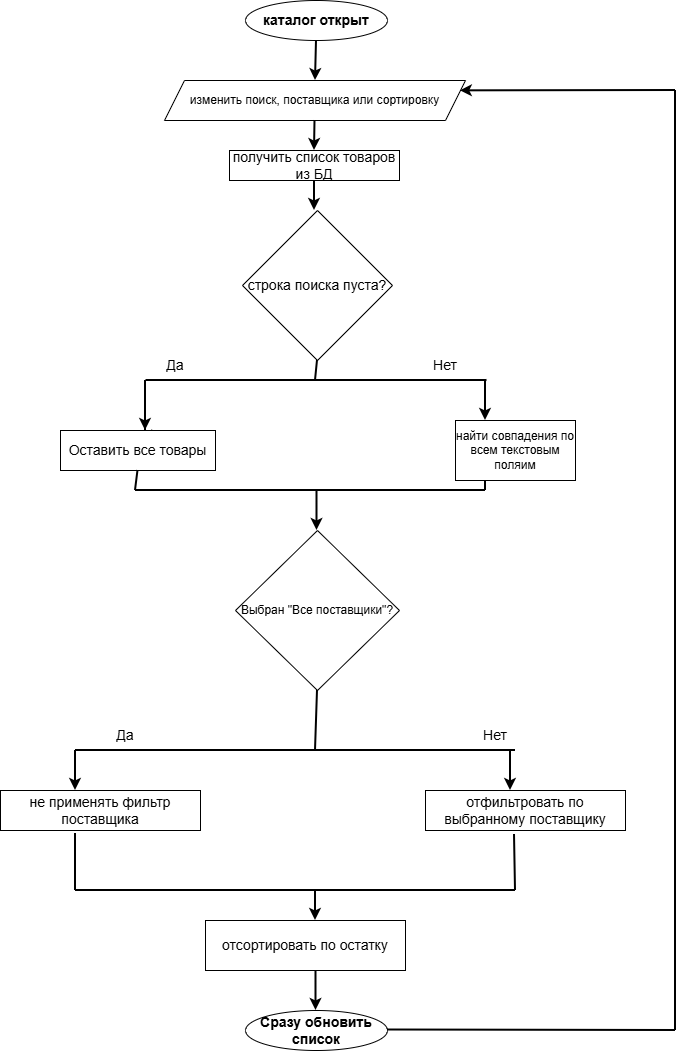

The diagram above was exported from draw.io. Its source (the exported page's mxGraphModel, read from the mxfile embedded in the PNG):
<mxGraphModel dx="1426" dy="2052" grid="1" gridSize="10" guides="1" tooltips="1" connect="1" arrows="1" fold="1" page="1" pageScale="1" pageWidth="827" pageHeight="1169" math="0" shadow="0">
  <root>
    <mxCell id="0" />
    <mxCell id="1" parent="0" />
    <mxCell id="V2Khb8SAETO7ZSzjKrY1-8" parent="1" style="rounded=0;whiteSpace=wrap;html=1;" value="&lt;span style=&quot;font-size: 14px;&quot;&gt;получить список товаров из БД&lt;/span&gt;" vertex="1">
      <mxGeometry height="30" width="170" x="314" y="-210" as="geometry" />
    </mxCell>
    <mxCell id="V2Khb8SAETO7ZSzjKrY1-12" parent="1" style="rhombus;whiteSpace=wrap;html=1;" value="&lt;span style=&quot;font-size: 14px;&quot;&gt;строка поиска пуста?&lt;/span&gt;" vertex="1">
      <mxGeometry height="150" width="150" x="327" y="-150" as="geometry" />
    </mxCell>
    <mxCell id="V2Khb8SAETO7ZSzjKrY1-32" parent="1" style="text;html=1;whiteSpace=wrap;strokeColor=none;fillColor=none;align=center;verticalAlign=middle;rounded=0;" value="&lt;font style=&quot;font-size: 14px;&quot;&gt;Нет&lt;/font&gt;" vertex="1">
      <mxGeometry height="30" width="60" x="500" y="-10" as="geometry" />
    </mxCell>
    <mxCell id="V2Khb8SAETO7ZSzjKrY1-50" edge="1" parent="1" style="endArrow=classic;html=1;rounded=0;strokeWidth=2;" value="">
      <mxGeometry height="50" relative="1" width="50" as="geometry">
        <Array as="points">
          <mxPoint x="230" y="50" />
        </Array>
        <mxPoint x="230" y="20" as="sourcePoint" />
        <mxPoint x="230" y="70" as="targetPoint" />
      </mxGeometry>
    </mxCell>
    <mxCell id="V2Khb8SAETO7ZSzjKrY1-54" parent="1" style="text;html=1;whiteSpace=wrap;strokeColor=none;fillColor=none;align=center;verticalAlign=middle;rounded=0;" value="&lt;span style=&quot;font-size: 14px;&quot;&gt;Да&lt;/span&gt;" vertex="1">
      <mxGeometry height="30" width="60" x="230" y="-10" as="geometry" />
    </mxCell>
    <mxCell id="V2Khb8SAETO7ZSzjKrY1-60" edge="1" parent="1" source="V2Khb8SAETO7ZSzjKrY1-2" style="endArrow=classic;html=1;rounded=0;strokeWidth=2;exitX=0.5;exitY=1;exitDx=0;exitDy=0;" value="">
      <mxGeometry height="50" relative="1" width="50" as="geometry">
        <mxPoint x="389.5" y="-30" as="sourcePoint" />
        <mxPoint x="400" y="-280" as="targetPoint" />
      </mxGeometry>
    </mxCell>
    <mxCell id="V2Khb8SAETO7ZSzjKrY1-74" edge="1" parent="1" style="endArrow=none;html=1;rounded=0;strokeWidth=2;exitX=0;exitY=1;exitDx=0;exitDy=0;" value="">
      <mxGeometry height="50" relative="1" width="50" as="geometry">
        <Array as="points">
          <mxPoint x="405.5" y="20" />
        </Array>
        <mxPoint x="230.5" y="20" as="sourcePoint" />
        <mxPoint x="571.5" y="20" as="targetPoint" />
      </mxGeometry>
    </mxCell>
    <mxCell id="V2Khb8SAETO7ZSzjKrY1-77" parent="1" style="text;html=1;whiteSpace=wrap;strokeColor=none;fillColor=none;align=center;verticalAlign=middle;rounded=0;" value="&lt;span style=&quot;font-size: 14px;&quot;&gt;Да&lt;/span&gt;" vertex="1">
      <mxGeometry height="30" width="60" x="180" y="360" as="geometry" />
    </mxCell>
    <mxCell id="V2Khb8SAETO7ZSzjKrY1-79" parent="1" style="rounded=0;whiteSpace=wrap;html=1;" value="найти совпадения по всем текстовым поляим" vertex="1">
      <mxGeometry height="60" width="120" x="540" y="60" as="geometry" />
    </mxCell>
    <mxCell id="V2Khb8SAETO7ZSzjKrY1-2" parent="1" style="ellipse;whiteSpace=wrap;html=1;fontStyle=1" value="&lt;span style=&quot;font-size: 14px;&quot;&gt;каталог открыт&lt;/span&gt;" vertex="1">
      <mxGeometry height="40" width="142" x="330" y="-360" as="geometry" />
    </mxCell>
    <mxCell id="V2Khb8SAETO7ZSzjKrY1-95" edge="1" parent="1" style="endArrow=none;html=1;rounded=0;strokeWidth=2;" value="">
      <mxGeometry height="50" relative="1" width="50" as="geometry">
        <mxPoint x="230" y="80" as="sourcePoint" />
        <mxPoint x="230" y="50" as="targetPoint" />
      </mxGeometry>
    </mxCell>
    <mxCell id="V2Khb8SAETO7ZSzjKrY1-98" parent="1" style="rhombus;whiteSpace=wrap;html=1;" value="Выбран &quot;Все поставщики&quot;?" vertex="1">
      <mxGeometry height="160" width="164" x="320" y="170" as="geometry" />
    </mxCell>
    <mxCell id="V2Khb8SAETO7ZSzjKrY1-99" edge="1" parent="1" style="endArrow=none;html=1;rounded=0;entryX=0.5;entryY=1;entryDx=0;entryDy=0;strokeWidth=2;" target="V2Khb8SAETO7ZSzjKrY1-98" value="">
      <mxGeometry height="50" relative="1" width="50" as="geometry">
        <mxPoint x="400" y="390" as="sourcePoint" />
        <mxPoint x="440" y="340" as="targetPoint" />
      </mxGeometry>
    </mxCell>
    <mxCell id="V2Khb8SAETO7ZSzjKrY1-100" edge="1" parent="1" style="endArrow=none;html=1;rounded=0;strokeWidth=2;" value="">
      <mxGeometry height="50" relative="1" width="50" as="geometry">
        <mxPoint x="160" y="390" as="sourcePoint" />
        <mxPoint x="600" y="390" as="targetPoint" />
      </mxGeometry>
    </mxCell>
    <mxCell id="V2Khb8SAETO7ZSzjKrY1-101" edge="1" parent="1" style="endArrow=classic;html=1;rounded=0;strokeWidth=2;" value="">
      <mxGeometry height="50" relative="1" width="50" as="geometry">
        <mxPoint x="160" y="390" as="sourcePoint" />
        <mxPoint x="160" y="430" as="targetPoint" />
      </mxGeometry>
    </mxCell>
    <mxCell id="V2Khb8SAETO7ZSzjKrY1-105" edge="1" parent="1" style="endArrow=classic;html=1;rounded=0;strokeWidth=2;" value="">
      <mxGeometry height="50" relative="1" width="50" as="geometry">
        <mxPoint x="400" y="530" as="sourcePoint" />
        <mxPoint x="400" y="560" as="targetPoint" />
      </mxGeometry>
    </mxCell>
    <mxCell id="V2Khb8SAETO7ZSzjKrY1-108" parent="1" style="ellipse;whiteSpace=wrap;html=1;fontStyle=1" value="&lt;span style=&quot;font-size: 14px;&quot;&gt;Сразу обновить список&lt;/span&gt;" vertex="1">
      <mxGeometry height="40" width="142" x="330" y="650" as="geometry" />
    </mxCell>
    <mxCell id="V2Khb8SAETO7ZSzjKrY1-113" parent="1" style="text;html=1;whiteSpace=wrap;strokeColor=none;fillColor=none;align=center;verticalAlign=middle;rounded=0;" value="&lt;font style=&quot;font-size: 14px;&quot;&gt;Нет&lt;/font&gt;" vertex="1">
      <mxGeometry height="30" width="60" x="550" y="360" as="geometry" />
    </mxCell>
    <mxCell id="V2Khb8SAETO7ZSzjKrY1-115" edge="1" parent="1" style="endArrow=classic;html=1;rounded=0;strokeWidth=2;entryX=0.25;entryY=0;entryDx=0;entryDy=0;" target="V2Khb8SAETO7ZSzjKrY1-79" value="">
      <mxGeometry height="50" relative="1" width="50" as="geometry">
        <mxPoint x="570" y="20" as="sourcePoint" />
        <mxPoint x="578" y="150" as="targetPoint" />
      </mxGeometry>
    </mxCell>
    <mxCell id="V2Khb8SAETO7ZSzjKrY1-117" edge="1" parent="1" style="endArrow=classic;html=1;rounded=0;strokeWidth=2;" value="">
      <mxGeometry height="50" relative="1" width="50" as="geometry">
        <mxPoint x="401.5" y="130" as="sourcePoint" />
        <mxPoint x="401.5" y="170" as="targetPoint" />
      </mxGeometry>
    </mxCell>
    <mxCell id="V2Khb8SAETO7ZSzjKrY1-120" parent="1" style="rounded=0;whiteSpace=wrap;html=1;" value="&lt;span style=&quot;font-size: 14px;&quot;&gt;не применять фильтр поставщика&lt;/span&gt;" vertex="1">
      <mxGeometry height="40" width="200" x="85" y="430" as="geometry" />
    </mxCell>
    <mxCell id="V2Khb8SAETO7ZSzjKrY1-122" edge="1" parent="1" style="endArrow=none;html=1;rounded=0;strokeWidth=2;" value="">
      <mxGeometry height="50" relative="1" width="50" as="geometry">
        <mxPoint x="160" y="530" as="sourcePoint" />
        <mxPoint x="600" y="530" as="targetPoint" />
      </mxGeometry>
    </mxCell>
    <mxCell id="V2Khb8SAETO7ZSzjKrY1-123" edge="1" parent="1" source="V2Khb8SAETO7ZSzjKrY1-120" style="endArrow=none;html=1;rounded=0;exitX=0.375;exitY=1.075;exitDx=0;exitDy=0;exitPerimeter=0;strokeWidth=2;" value="">
      <mxGeometry height="50" relative="1" width="50" as="geometry">
        <mxPoint x="390" y="400" as="sourcePoint" />
        <mxPoint x="160" y="530" as="targetPoint" />
      </mxGeometry>
    </mxCell>
    <mxCell id="V2Khb8SAETO7ZSzjKrY1-125" edge="1" parent="1" style="endArrow=none;html=1;rounded=0;strokeWidth=2;" value="">
      <mxGeometry height="50" relative="1" width="50" as="geometry">
        <mxPoint x="472" y="669.5" as="sourcePoint" />
        <mxPoint x="760" y="670" as="targetPoint" />
      </mxGeometry>
    </mxCell>
    <mxCell id="V2Khb8SAETO7ZSzjKrY1-126" edge="1" parent="1" style="endArrow=classic;html=1;rounded=0;strokeWidth=2;" value="">
      <mxGeometry height="50" relative="1" width="50" as="geometry">
        <mxPoint x="400.5" y="610" as="sourcePoint" />
        <mxPoint x="400.5" y="650" as="targetPoint" />
      </mxGeometry>
    </mxCell>
    <mxCell id="V2Khb8SAETO7ZSzjKrY1-127" parent="1" style="rounded=0;whiteSpace=wrap;html=1;" value="&lt;span style=&quot;font-size: 14px;&quot;&gt;отсортировать по остатку&lt;/span&gt;" vertex="1">
      <mxGeometry height="50" width="200" x="290" y="560" as="geometry" />
    </mxCell>
    <mxCell id="V2Khb8SAETO7ZSzjKrY1-129" edge="1" parent="1" style="endArrow=none;html=1;rounded=0;strokeWidth=2;" value="">
      <mxGeometry height="50" relative="1" width="50" as="geometry">
        <mxPoint x="760" y="670" as="sourcePoint" />
        <mxPoint x="760" y="-270" as="targetPoint" />
      </mxGeometry>
    </mxCell>
    <mxCell id="V2Khb8SAETO7ZSzjKrY1-146" parent="1" style="shape=parallelogram;perimeter=parallelogramPerimeter;whiteSpace=wrap;html=1;fixedSize=1;" value="изменить поиск, поставщика или сортировку" vertex="1">
      <mxGeometry height="40" width="301" x="249" y="-280" as="geometry" />
    </mxCell>
    <mxCell id="V2Khb8SAETO7ZSzjKrY1-147" edge="1" parent="1" source="V2Khb8SAETO7ZSzjKrY1-146" style="endArrow=classic;html=1;rounded=0;exitX=0.5;exitY=1;exitDx=0;exitDy=0;entryX=0.5;entryY=0;entryDx=0;entryDy=0;strokeWidth=2;" target="V2Khb8SAETO7ZSzjKrY1-8" value="">
      <mxGeometry height="50" relative="1" width="50" as="geometry">
        <mxPoint x="390" y="-100" as="sourcePoint" />
        <mxPoint x="440" y="-150" as="targetPoint" />
      </mxGeometry>
    </mxCell>
    <mxCell id="V2Khb8SAETO7ZSzjKrY1-148" edge="1" parent="1" source="V2Khb8SAETO7ZSzjKrY1-8" style="endArrow=classic;html=1;rounded=0;exitX=0.5;exitY=1;exitDx=0;exitDy=0;strokeWidth=2;" value="">
      <mxGeometry height="50" relative="1" width="50" as="geometry">
        <mxPoint x="390" y="-100" as="sourcePoint" />
        <mxPoint x="399" y="-150" as="targetPoint" />
      </mxGeometry>
    </mxCell>
    <mxCell id="V2Khb8SAETO7ZSzjKrY1-149" edge="1" parent="1" style="endArrow=none;html=1;rounded=0;strokeWidth=2;" target="V2Khb8SAETO7ZSzjKrY1-45" value="">
      <mxGeometry height="50" relative="1" width="50" as="geometry">
        <mxPoint x="230" y="80" as="sourcePoint" />
        <mxPoint x="560" y="80" as="targetPoint" />
      </mxGeometry>
    </mxCell>
    <mxCell id="V2Khb8SAETO7ZSzjKrY1-45" parent="1" style="rounded=0;whiteSpace=wrap;html=1;" value="&lt;span style=&quot;font-size: 14px;&quot;&gt;Оставить все товары&lt;/span&gt;" vertex="1">
      <mxGeometry height="40" width="155" x="145" y="70" as="geometry" />
    </mxCell>
    <mxCell id="V2Khb8SAETO7ZSzjKrY1-150" edge="1" parent="1" source="V2Khb8SAETO7ZSzjKrY1-12" style="endArrow=none;html=1;rounded=0;exitX=0.5;exitY=1;exitDx=0;exitDy=0;strokeWidth=2;" value="">
      <mxGeometry height="50" relative="1" width="50" as="geometry">
        <mxPoint x="390" y="-100" as="sourcePoint" />
        <mxPoint x="400" y="20" as="targetPoint" />
      </mxGeometry>
    </mxCell>
    <mxCell id="V2Khb8SAETO7ZSzjKrY1-151" edge="1" parent="1" style="endArrow=none;html=1;rounded=0;strokeWidth=2;" value="">
      <mxGeometry height="50" relative="1" width="50" as="geometry">
        <mxPoint x="220" y="130" as="sourcePoint" />
        <mxPoint x="570" y="130" as="targetPoint" />
      </mxGeometry>
    </mxCell>
    <mxCell id="V2Khb8SAETO7ZSzjKrY1-154" edge="1" parent="1" style="endArrow=none;html=1;rounded=0;entryX=0.5;entryY=1;entryDx=0;entryDy=0;strokeWidth=2;" target="V2Khb8SAETO7ZSzjKrY1-45" value="">
      <mxGeometry height="50" relative="1" width="50" as="geometry">
        <mxPoint x="220" y="130" as="sourcePoint" />
        <mxPoint x="440" y="50" as="targetPoint" />
      </mxGeometry>
    </mxCell>
    <mxCell id="V2Khb8SAETO7ZSzjKrY1-155" edge="1" parent="1" style="endArrow=none;html=1;rounded=0;entryX=0.25;entryY=1;entryDx=0;entryDy=0;strokeWidth=2;" target="V2Khb8SAETO7ZSzjKrY1-79" value="">
      <mxGeometry height="50" relative="1" width="50" as="geometry">
        <mxPoint x="570" y="130" as="sourcePoint" />
        <mxPoint x="440" y="50" as="targetPoint" />
      </mxGeometry>
    </mxCell>
    <mxCell id="V2Khb8SAETO7ZSzjKrY1-156" edge="1" parent="1" source="V2Khb8SAETO7ZSzjKrY1-113" style="endArrow=classic;html=1;rounded=0;exitX=0.75;exitY=1;exitDx=0;exitDy=0;strokeWidth=2;" value="">
      <mxGeometry height="50" relative="1" width="50" as="geometry">
        <mxPoint x="600" y="440" as="sourcePoint" />
        <mxPoint x="595" y="430" as="targetPoint" />
      </mxGeometry>
    </mxCell>
    <mxCell id="V2Khb8SAETO7ZSzjKrY1-157" parent="1" style="rounded=0;whiteSpace=wrap;html=1;" value="&lt;span style=&quot;font-size: 14px;&quot;&gt;отфильтровать по выбранному поставщику&lt;/span&gt;" vertex="1">
      <mxGeometry height="40" width="200" x="510" y="430" as="geometry" />
    </mxCell>
    <mxCell id="V2Khb8SAETO7ZSzjKrY1-158" edge="1" parent="1" style="endArrow=none;html=1;rounded=0;entryX=0.445;entryY=1.1;entryDx=0;entryDy=0;entryPerimeter=0;strokeWidth=2;" target="V2Khb8SAETO7ZSzjKrY1-157" value="">
      <mxGeometry height="50" relative="1" width="50" as="geometry">
        <mxPoint x="600" y="530" as="sourcePoint" />
        <mxPoint x="440" y="350" as="targetPoint" />
      </mxGeometry>
    </mxCell>
    <mxCell id="V2Khb8SAETO7ZSzjKrY1-159" edge="1" parent="1" style="endArrow=classic;html=1;rounded=0;entryX=1;entryY=0.25;entryDx=0;entryDy=0;strokeWidth=2;" target="V2Khb8SAETO7ZSzjKrY1-146" value="">
      <mxGeometry height="50" relative="1" width="50" as="geometry">
        <mxPoint x="760" y="-270" as="sourcePoint" />
        <mxPoint x="440" y="-30" as="targetPoint" />
      </mxGeometry>
    </mxCell>
  </root>
</mxGraphModel>